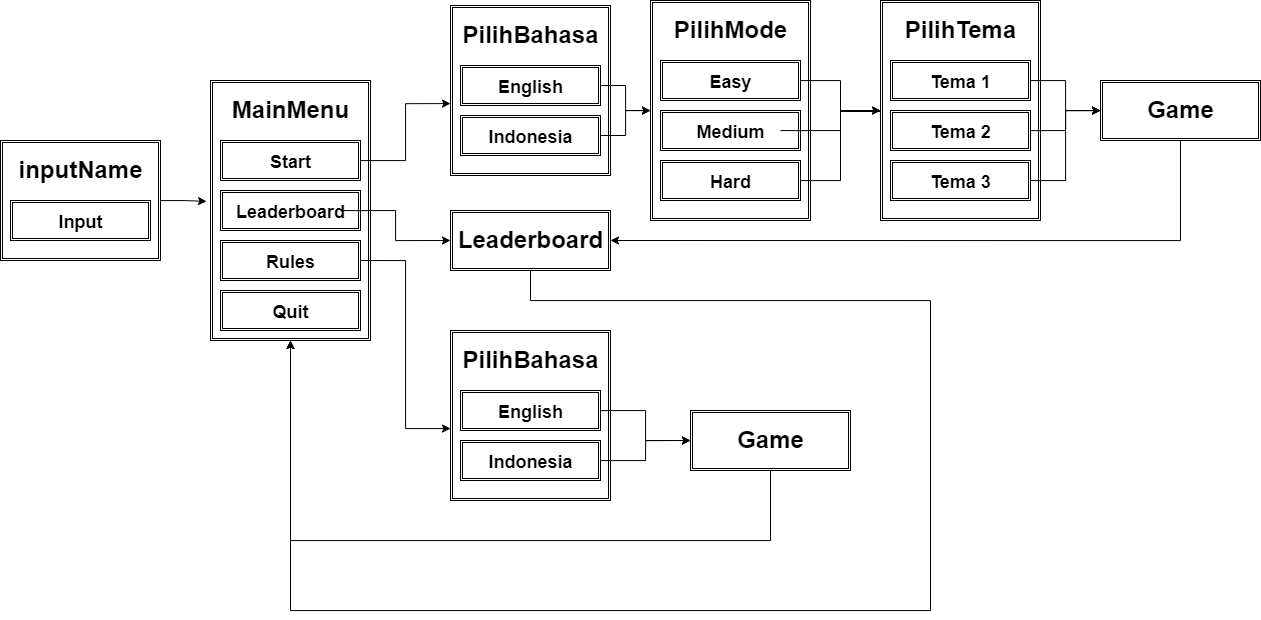

The diagram above was exported from draw.io. Its source (the exported page's mxGraphModel, read from the mxfile embedded in the PNG):
<mxGraphModel dx="2036" dy="851" grid="1" gridSize="10" guides="1" tooltips="1" connect="1" arrows="1" fold="1" page="1" pageScale="1" pageWidth="827" pageHeight="1169" math="0" shadow="0">
  <root>
    <mxCell id="WIyWlLk6GJQsqaUBKTNV-0" />
    <mxCell id="WIyWlLk6GJQsqaUBKTNV-1" parent="WIyWlLk6GJQsqaUBKTNV-0" />
    <mxCell id="Bnqhq2AVVsCD7kMN4-C_-4" value="in" style="shape=ext;double=1;rounded=0;whiteSpace=wrap;html=1;" parent="WIyWlLk6GJQsqaUBKTNV-1" vertex="1">
      <mxGeometry x="240" y="150" width="160" height="260" as="geometry" />
    </mxCell>
    <mxCell id="Bnqhq2AVVsCD7kMN4-C_-20" value="" style="shape=ext;double=1;rounded=0;whiteSpace=wrap;html=1;" parent="WIyWlLk6GJQsqaUBKTNV-1" vertex="1">
      <mxGeometry x="250" y="210" width="140" height="40" as="geometry" />
    </mxCell>
    <mxCell id="Bnqhq2AVVsCD7kMN4-C_-21" value="" style="shape=ext;double=1;rounded=0;whiteSpace=wrap;html=1;" parent="WIyWlLk6GJQsqaUBKTNV-1" vertex="1">
      <mxGeometry x="250" y="260" width="140" height="40" as="geometry" />
    </mxCell>
    <mxCell id="Bnqhq2AVVsCD7kMN4-C_-22" value="" style="shape=ext;double=1;rounded=0;whiteSpace=wrap;html=1;" parent="WIyWlLk6GJQsqaUBKTNV-1" vertex="1">
      <mxGeometry x="250" y="310" width="140" height="40" as="geometry" />
    </mxCell>
    <mxCell id="Bnqhq2AVVsCD7kMN4-C_-23" value="" style="shape=ext;double=1;rounded=0;whiteSpace=wrap;html=1;" parent="WIyWlLk6GJQsqaUBKTNV-1" vertex="1">
      <mxGeometry x="250" y="360" width="140" height="40" as="geometry" />
    </mxCell>
    <mxCell id="Bnqhq2AVVsCD7kMN4-C_-24" value="MainMenu" style="text;strokeColor=none;fillColor=none;html=1;fontSize=24;fontStyle=1;verticalAlign=middle;align=center;" parent="WIyWlLk6GJQsqaUBKTNV-1" vertex="1">
      <mxGeometry x="270" y="160" width="100" height="40" as="geometry" />
    </mxCell>
    <mxCell id="Bnqhq2AVVsCD7kMN4-C_-25" value="&lt;font style=&quot;font-size: 18px;&quot;&gt;Start&lt;/font&gt;" style="text;strokeColor=none;fillColor=none;html=1;fontSize=24;fontStyle=1;verticalAlign=middle;align=center;" parent="WIyWlLk6GJQsqaUBKTNV-1" vertex="1">
      <mxGeometry x="270" y="210" width="100" height="40" as="geometry" />
    </mxCell>
    <mxCell id="Bnqhq2AVVsCD7kMN4-C_-112" style="edgeStyle=orthogonalEdgeStyle;rounded=0;orthogonalLoop=1;jettySize=auto;html=1;entryX=0;entryY=0.5;entryDx=0;entryDy=0;" parent="WIyWlLk6GJQsqaUBKTNV-1" source="Bnqhq2AVVsCD7kMN4-C_-27" target="Bnqhq2AVVsCD7kMN4-C_-108" edge="1">
      <mxGeometry relative="1" as="geometry" />
    </mxCell>
    <mxCell id="Bnqhq2AVVsCD7kMN4-C_-27" value="&lt;font style=&quot;font-size: 18px;&quot;&gt;Leaderboard&lt;/font&gt;" style="text;strokeColor=none;fillColor=none;html=1;fontSize=24;fontStyle=1;verticalAlign=middle;align=center;" parent="WIyWlLk6GJQsqaUBKTNV-1" vertex="1">
      <mxGeometry x="270" y="260" width="100" height="40" as="geometry" />
    </mxCell>
    <mxCell id="Bnqhq2AVVsCD7kMN4-C_-28" value="&lt;font style=&quot;font-size: 18px;&quot;&gt;Rules&lt;/font&gt;" style="text;strokeColor=none;fillColor=none;html=1;fontSize=24;fontStyle=1;verticalAlign=middle;align=center;" parent="WIyWlLk6GJQsqaUBKTNV-1" vertex="1">
      <mxGeometry x="270" y="310" width="100" height="40" as="geometry" />
    </mxCell>
    <mxCell id="Bnqhq2AVVsCD7kMN4-C_-29" value="&lt;font style=&quot;font-size: 18px;&quot;&gt;Quit&lt;/font&gt;" style="text;strokeColor=none;fillColor=none;html=1;fontSize=24;fontStyle=1;verticalAlign=middle;align=center;" parent="WIyWlLk6GJQsqaUBKTNV-1" vertex="1">
      <mxGeometry x="270" y="360" width="100" height="40" as="geometry" />
    </mxCell>
    <mxCell id="Bnqhq2AVVsCD7kMN4-C_-30" value="" style="shape=ext;double=1;rounded=0;whiteSpace=wrap;html=1;" parent="WIyWlLk6GJQsqaUBKTNV-1" vertex="1">
      <mxGeometry x="480" y="75" width="160" height="170" as="geometry" />
    </mxCell>
    <mxCell id="Bnqhq2AVVsCD7kMN4-C_-31" value="" style="shape=ext;double=1;rounded=0;whiteSpace=wrap;html=1;" parent="WIyWlLk6GJQsqaUBKTNV-1" vertex="1">
      <mxGeometry x="490" y="135" width="140" height="40" as="geometry" />
    </mxCell>
    <mxCell id="Bnqhq2AVVsCD7kMN4-C_-88" style="edgeStyle=orthogonalEdgeStyle;rounded=0;orthogonalLoop=1;jettySize=auto;html=1;entryX=0;entryY=0.5;entryDx=0;entryDy=0;" parent="WIyWlLk6GJQsqaUBKTNV-1" source="Bnqhq2AVVsCD7kMN4-C_-32" target="Bnqhq2AVVsCD7kMN4-C_-40" edge="1">
      <mxGeometry relative="1" as="geometry" />
    </mxCell>
    <mxCell id="Bnqhq2AVVsCD7kMN4-C_-32" value="" style="shape=ext;double=1;rounded=0;whiteSpace=wrap;html=1;" parent="WIyWlLk6GJQsqaUBKTNV-1" vertex="1">
      <mxGeometry x="490" y="185" width="140" height="40" as="geometry" />
    </mxCell>
    <mxCell id="Bnqhq2AVVsCD7kMN4-C_-35" value="PilihBahasa" style="text;strokeColor=none;fillColor=none;html=1;fontSize=24;fontStyle=1;verticalAlign=middle;align=center;" parent="WIyWlLk6GJQsqaUBKTNV-1" vertex="1">
      <mxGeometry x="510" y="85" width="100" height="40" as="geometry" />
    </mxCell>
    <mxCell id="Bnqhq2AVVsCD7kMN4-C_-36" value="&lt;span style=&quot;font-size: 18px;&quot;&gt;English&lt;/span&gt;" style="text;strokeColor=none;fillColor=none;html=1;fontSize=24;fontStyle=1;verticalAlign=middle;align=center;" parent="WIyWlLk6GJQsqaUBKTNV-1" vertex="1">
      <mxGeometry x="510" y="135" width="100" height="40" as="geometry" />
    </mxCell>
    <mxCell id="Bnqhq2AVVsCD7kMN4-C_-37" value="&lt;font style=&quot;font-size: 18px;&quot;&gt;Indonesia&lt;/font&gt;" style="text;strokeColor=none;fillColor=none;html=1;fontSize=24;fontStyle=1;verticalAlign=middle;align=center;" parent="WIyWlLk6GJQsqaUBKTNV-1" vertex="1">
      <mxGeometry x="510" y="185" width="100" height="40" as="geometry" />
    </mxCell>
    <mxCell id="Bnqhq2AVVsCD7kMN4-C_-40" value="" style="shape=ext;double=1;rounded=0;whiteSpace=wrap;html=1;" parent="WIyWlLk6GJQsqaUBKTNV-1" vertex="1">
      <mxGeometry x="680" y="70" width="160" height="220" as="geometry" />
    </mxCell>
    <mxCell id="Bnqhq2AVVsCD7kMN4-C_-91" style="edgeStyle=orthogonalEdgeStyle;rounded=0;orthogonalLoop=1;jettySize=auto;html=1;" parent="WIyWlLk6GJQsqaUBKTNV-1" source="Bnqhq2AVVsCD7kMN4-C_-41" target="Bnqhq2AVVsCD7kMN4-C_-80" edge="1">
      <mxGeometry relative="1" as="geometry" />
    </mxCell>
    <mxCell id="Bnqhq2AVVsCD7kMN4-C_-41" value="" style="shape=ext;double=1;rounded=0;whiteSpace=wrap;html=1;" parent="WIyWlLk6GJQsqaUBKTNV-1" vertex="1">
      <mxGeometry x="690" y="130" width="140" height="40" as="geometry" />
    </mxCell>
    <mxCell id="Bnqhq2AVVsCD7kMN4-C_-42" value="" style="shape=ext;double=1;rounded=0;whiteSpace=wrap;html=1;" parent="WIyWlLk6GJQsqaUBKTNV-1" vertex="1">
      <mxGeometry x="690" y="180" width="140" height="40" as="geometry" />
    </mxCell>
    <mxCell id="Bnqhq2AVVsCD7kMN4-C_-93" style="edgeStyle=orthogonalEdgeStyle;rounded=0;orthogonalLoop=1;jettySize=auto;html=1;entryX=0;entryY=0.5;entryDx=0;entryDy=0;" parent="WIyWlLk6GJQsqaUBKTNV-1" source="Bnqhq2AVVsCD7kMN4-C_-43" target="Bnqhq2AVVsCD7kMN4-C_-80" edge="1">
      <mxGeometry relative="1" as="geometry" />
    </mxCell>
    <mxCell id="Bnqhq2AVVsCD7kMN4-C_-43" value="" style="shape=ext;double=1;rounded=0;whiteSpace=wrap;html=1;" parent="WIyWlLk6GJQsqaUBKTNV-1" vertex="1">
      <mxGeometry x="690" y="230" width="140" height="40" as="geometry" />
    </mxCell>
    <mxCell id="Bnqhq2AVVsCD7kMN4-C_-45" value="PilihMode" style="text;strokeColor=none;fillColor=none;html=1;fontSize=24;fontStyle=1;verticalAlign=middle;align=center;" parent="WIyWlLk6GJQsqaUBKTNV-1" vertex="1">
      <mxGeometry x="710" y="80" width="100" height="40" as="geometry" />
    </mxCell>
    <mxCell id="Bnqhq2AVVsCD7kMN4-C_-46" value="&lt;font style=&quot;font-size: 18px;&quot;&gt;Easy&lt;/font&gt;" style="text;strokeColor=none;fillColor=none;html=1;fontSize=24;fontStyle=1;verticalAlign=middle;align=center;" parent="WIyWlLk6GJQsqaUBKTNV-1" vertex="1">
      <mxGeometry x="710" y="130" width="100" height="40" as="geometry" />
    </mxCell>
    <mxCell id="Bnqhq2AVVsCD7kMN4-C_-92" style="edgeStyle=orthogonalEdgeStyle;rounded=0;orthogonalLoop=1;jettySize=auto;html=1;" parent="WIyWlLk6GJQsqaUBKTNV-1" source="Bnqhq2AVVsCD7kMN4-C_-47" edge="1">
      <mxGeometry relative="1" as="geometry">
        <mxPoint x="920" y="180" as="targetPoint" />
        <Array as="points">
          <mxPoint x="870" y="200" />
          <mxPoint x="870" y="181" />
          <mxPoint x="920" y="181" />
        </Array>
      </mxGeometry>
    </mxCell>
    <mxCell id="Bnqhq2AVVsCD7kMN4-C_-47" value="&lt;font style=&quot;font-size: 18px;&quot;&gt;Medium&lt;/font&gt;" style="text;strokeColor=none;fillColor=none;html=1;fontSize=24;fontStyle=1;verticalAlign=middle;align=center;" parent="WIyWlLk6GJQsqaUBKTNV-1" vertex="1">
      <mxGeometry x="710" y="180" width="100" height="40" as="geometry" />
    </mxCell>
    <mxCell id="Bnqhq2AVVsCD7kMN4-C_-48" value="&lt;font style=&quot;font-size: 18px;&quot;&gt;Hard&lt;/font&gt;" style="text;strokeColor=none;fillColor=none;html=1;fontSize=24;fontStyle=1;verticalAlign=middle;align=center;" parent="WIyWlLk6GJQsqaUBKTNV-1" vertex="1">
      <mxGeometry x="710" y="230" width="100" height="40" as="geometry" />
    </mxCell>
    <mxCell id="Bnqhq2AVVsCD7kMN4-C_-50" value="" style="shape=ext;double=1;rounded=0;whiteSpace=wrap;html=1;" parent="WIyWlLk6GJQsqaUBKTNV-1" vertex="1">
      <mxGeometry x="30" y="210" width="160" height="120" as="geometry" />
    </mxCell>
    <mxCell id="Bnqhq2AVVsCD7kMN4-C_-51" value="" style="shape=ext;double=1;rounded=0;whiteSpace=wrap;html=1;" parent="WIyWlLk6GJQsqaUBKTNV-1" vertex="1">
      <mxGeometry x="40" y="270" width="140" height="40" as="geometry" />
    </mxCell>
    <mxCell id="Bnqhq2AVVsCD7kMN4-C_-55" value="inputName" style="text;strokeColor=none;fillColor=none;html=1;fontSize=24;fontStyle=1;verticalAlign=middle;align=center;" parent="WIyWlLk6GJQsqaUBKTNV-1" vertex="1">
      <mxGeometry x="60" y="220" width="100" height="40" as="geometry" />
    </mxCell>
    <mxCell id="Bnqhq2AVVsCD7kMN4-C_-56" value="&lt;span style=&quot;font-size: 18px;&quot;&gt;Input&lt;/span&gt;" style="text;strokeColor=none;fillColor=none;html=1;fontSize=24;fontStyle=1;verticalAlign=middle;align=center;" parent="WIyWlLk6GJQsqaUBKTNV-1" vertex="1">
      <mxGeometry x="60" y="270" width="100" height="40" as="geometry" />
    </mxCell>
    <mxCell id="Bnqhq2AVVsCD7kMN4-C_-60" style="edgeStyle=orthogonalEdgeStyle;rounded=0;orthogonalLoop=1;jettySize=auto;html=1;entryX=-0.025;entryY=0.465;entryDx=0;entryDy=0;entryPerimeter=0;" parent="WIyWlLk6GJQsqaUBKTNV-1" source="Bnqhq2AVVsCD7kMN4-C_-50" target="Bnqhq2AVVsCD7kMN4-C_-4" edge="1">
      <mxGeometry relative="1" as="geometry" />
    </mxCell>
    <mxCell id="Bnqhq2AVVsCD7kMN4-C_-61" style="edgeStyle=orthogonalEdgeStyle;rounded=0;orthogonalLoop=1;jettySize=auto;html=1;entryX=0;entryY=0.577;entryDx=0;entryDy=0;entryPerimeter=0;" parent="WIyWlLk6GJQsqaUBKTNV-1" source="Bnqhq2AVVsCD7kMN4-C_-20" target="Bnqhq2AVVsCD7kMN4-C_-30" edge="1">
      <mxGeometry relative="1" as="geometry" />
    </mxCell>
    <mxCell id="Bnqhq2AVVsCD7kMN4-C_-78" style="edgeStyle=orthogonalEdgeStyle;rounded=0;orthogonalLoop=1;jettySize=auto;html=1;" parent="WIyWlLk6GJQsqaUBKTNV-1" source="Bnqhq2AVVsCD7kMN4-C_-31" target="Bnqhq2AVVsCD7kMN4-C_-40" edge="1">
      <mxGeometry relative="1" as="geometry" />
    </mxCell>
    <mxCell id="Bnqhq2AVVsCD7kMN4-C_-80" value="" style="shape=ext;double=1;rounded=0;whiteSpace=wrap;html=1;" parent="WIyWlLk6GJQsqaUBKTNV-1" vertex="1">
      <mxGeometry x="910" y="70" width="160" height="220" as="geometry" />
    </mxCell>
    <mxCell id="Bnqhq2AVVsCD7kMN4-C_-103" style="edgeStyle=orthogonalEdgeStyle;rounded=0;orthogonalLoop=1;jettySize=auto;html=1;" parent="WIyWlLk6GJQsqaUBKTNV-1" source="Bnqhq2AVVsCD7kMN4-C_-81" target="Bnqhq2AVVsCD7kMN4-C_-94" edge="1">
      <mxGeometry relative="1" as="geometry" />
    </mxCell>
    <mxCell id="Bnqhq2AVVsCD7kMN4-C_-81" value="" style="shape=ext;double=1;rounded=0;whiteSpace=wrap;html=1;" parent="WIyWlLk6GJQsqaUBKTNV-1" vertex="1">
      <mxGeometry x="920" y="130" width="140" height="40" as="geometry" />
    </mxCell>
    <mxCell id="Bnqhq2AVVsCD7kMN4-C_-104" style="edgeStyle=orthogonalEdgeStyle;rounded=0;orthogonalLoop=1;jettySize=auto;html=1;" parent="WIyWlLk6GJQsqaUBKTNV-1" source="Bnqhq2AVVsCD7kMN4-C_-82" target="Bnqhq2AVVsCD7kMN4-C_-94" edge="1">
      <mxGeometry relative="1" as="geometry" />
    </mxCell>
    <mxCell id="Bnqhq2AVVsCD7kMN4-C_-82" value="" style="shape=ext;double=1;rounded=0;whiteSpace=wrap;html=1;" parent="WIyWlLk6GJQsqaUBKTNV-1" vertex="1">
      <mxGeometry x="920" y="180" width="140" height="40" as="geometry" />
    </mxCell>
    <mxCell id="Bnqhq2AVVsCD7kMN4-C_-105" style="edgeStyle=orthogonalEdgeStyle;rounded=0;orthogonalLoop=1;jettySize=auto;html=1;entryX=0;entryY=0.5;entryDx=0;entryDy=0;" parent="WIyWlLk6GJQsqaUBKTNV-1" source="Bnqhq2AVVsCD7kMN4-C_-83" target="Bnqhq2AVVsCD7kMN4-C_-94" edge="1">
      <mxGeometry relative="1" as="geometry" />
    </mxCell>
    <mxCell id="Bnqhq2AVVsCD7kMN4-C_-83" value="" style="shape=ext;double=1;rounded=0;whiteSpace=wrap;html=1;" parent="WIyWlLk6GJQsqaUBKTNV-1" vertex="1">
      <mxGeometry x="920" y="230" width="140" height="40" as="geometry" />
    </mxCell>
    <mxCell id="Bnqhq2AVVsCD7kMN4-C_-84" value="PilihTema" style="text;strokeColor=none;fillColor=none;html=1;fontSize=24;fontStyle=1;verticalAlign=middle;align=center;" parent="WIyWlLk6GJQsqaUBKTNV-1" vertex="1">
      <mxGeometry x="940" y="80" width="100" height="40" as="geometry" />
    </mxCell>
    <mxCell id="Bnqhq2AVVsCD7kMN4-C_-85" value="&lt;font style=&quot;font-size: 18px;&quot;&gt;Tema 1&lt;/font&gt;" style="text;strokeColor=none;fillColor=none;html=1;fontSize=24;fontStyle=1;verticalAlign=middle;align=center;" parent="WIyWlLk6GJQsqaUBKTNV-1" vertex="1">
      <mxGeometry x="940" y="130" width="100" height="40" as="geometry" />
    </mxCell>
    <mxCell id="Bnqhq2AVVsCD7kMN4-C_-86" value="&lt;font style=&quot;font-size: 18px;&quot;&gt;Tema 2&lt;/font&gt;" style="text;strokeColor=none;fillColor=none;html=1;fontSize=24;fontStyle=1;verticalAlign=middle;align=center;" parent="WIyWlLk6GJQsqaUBKTNV-1" vertex="1">
      <mxGeometry x="940" y="180" width="100" height="40" as="geometry" />
    </mxCell>
    <mxCell id="Bnqhq2AVVsCD7kMN4-C_-87" value="&lt;font style=&quot;font-size: 18px;&quot;&gt;Tema 3&lt;/font&gt;" style="text;strokeColor=none;fillColor=none;html=1;fontSize=24;fontStyle=1;verticalAlign=middle;align=center;" parent="WIyWlLk6GJQsqaUBKTNV-1" vertex="1">
      <mxGeometry x="940" y="230" width="100" height="40" as="geometry" />
    </mxCell>
    <mxCell id="Bnqhq2AVVsCD7kMN4-C_-106" style="edgeStyle=orthogonalEdgeStyle;rounded=0;orthogonalLoop=1;jettySize=auto;html=1;entryX=1;entryY=0.5;entryDx=0;entryDy=0;" parent="WIyWlLk6GJQsqaUBKTNV-1" source="Bnqhq2AVVsCD7kMN4-C_-94" target="Bnqhq2AVVsCD7kMN4-C_-108" edge="1">
      <mxGeometry relative="1" as="geometry">
        <mxPoint x="740" y="400" as="targetPoint" />
        <Array as="points">
          <mxPoint x="1210" y="310" />
        </Array>
      </mxGeometry>
    </mxCell>
    <mxCell id="Bnqhq2AVVsCD7kMN4-C_-94" value="" style="shape=ext;double=1;rounded=0;whiteSpace=wrap;html=1;" parent="WIyWlLk6GJQsqaUBKTNV-1" vertex="1">
      <mxGeometry x="1130" y="150" width="160" height="60" as="geometry" />
    </mxCell>
    <mxCell id="Bnqhq2AVVsCD7kMN4-C_-98" value="Game" style="text;strokeColor=none;fillColor=none;html=1;fontSize=24;fontStyle=1;verticalAlign=middle;align=center;" parent="WIyWlLk6GJQsqaUBKTNV-1" vertex="1">
      <mxGeometry x="1160" y="160" width="100" height="40" as="geometry" />
    </mxCell>
    <mxCell id="Bnqhq2AVVsCD7kMN4-C_-123" style="edgeStyle=orthogonalEdgeStyle;rounded=0;orthogonalLoop=1;jettySize=auto;html=1;entryX=0.5;entryY=1;entryDx=0;entryDy=0;" parent="WIyWlLk6GJQsqaUBKTNV-1" source="Bnqhq2AVVsCD7kMN4-C_-108" target="Bnqhq2AVVsCD7kMN4-C_-4" edge="1">
      <mxGeometry relative="1" as="geometry">
        <mxPoint x="320" y="650" as="targetPoint" />
        <Array as="points">
          <mxPoint x="560" y="370" />
          <mxPoint x="960" y="370" />
          <mxPoint x="960" y="680" />
          <mxPoint x="320" y="680" />
        </Array>
      </mxGeometry>
    </mxCell>
    <mxCell id="Bnqhq2AVVsCD7kMN4-C_-108" value="" style="shape=ext;double=1;rounded=0;whiteSpace=wrap;html=1;" parent="WIyWlLk6GJQsqaUBKTNV-1" vertex="1">
      <mxGeometry x="480" y="280" width="160" height="60" as="geometry" />
    </mxCell>
    <mxCell id="Bnqhq2AVVsCD7kMN4-C_-109" value="Leaderboard" style="text;strokeColor=none;fillColor=none;html=1;fontSize=24;fontStyle=1;verticalAlign=middle;align=center;" parent="WIyWlLk6GJQsqaUBKTNV-1" vertex="1">
      <mxGeometry x="510" y="290" width="100" height="40" as="geometry" />
    </mxCell>
    <mxCell id="Bnqhq2AVVsCD7kMN4-C_-113" value="" style="shape=ext;double=1;rounded=0;whiteSpace=wrap;html=1;" parent="WIyWlLk6GJQsqaUBKTNV-1" vertex="1">
      <mxGeometry x="480" y="400" width="160" height="170" as="geometry" />
    </mxCell>
    <mxCell id="Bnqhq2AVVsCD7kMN4-C_-114" value="" style="shape=ext;double=1;rounded=0;whiteSpace=wrap;html=1;" parent="WIyWlLk6GJQsqaUBKTNV-1" vertex="1">
      <mxGeometry x="490" y="460" width="140" height="40" as="geometry" />
    </mxCell>
    <mxCell id="Bnqhq2AVVsCD7kMN4-C_-115" style="edgeStyle=orthogonalEdgeStyle;rounded=0;orthogonalLoop=1;jettySize=auto;html=1;entryX=0;entryY=0.5;entryDx=0;entryDy=0;" parent="WIyWlLk6GJQsqaUBKTNV-1" source="Bnqhq2AVVsCD7kMN4-C_-116" target="Bnqhq2AVVsCD7kMN4-C_-124" edge="1">
      <mxGeometry relative="1" as="geometry">
        <mxPoint x="680" y="505" as="targetPoint" />
      </mxGeometry>
    </mxCell>
    <mxCell id="Bnqhq2AVVsCD7kMN4-C_-116" value="" style="shape=ext;double=1;rounded=0;whiteSpace=wrap;html=1;" parent="WIyWlLk6GJQsqaUBKTNV-1" vertex="1">
      <mxGeometry x="490" y="510" width="140" height="40" as="geometry" />
    </mxCell>
    <mxCell id="Bnqhq2AVVsCD7kMN4-C_-117" value="PilihBahasa" style="text;strokeColor=none;fillColor=none;html=1;fontSize=24;fontStyle=1;verticalAlign=middle;align=center;" parent="WIyWlLk6GJQsqaUBKTNV-1" vertex="1">
      <mxGeometry x="510" y="410" width="100" height="40" as="geometry" />
    </mxCell>
    <mxCell id="Bnqhq2AVVsCD7kMN4-C_-118" value="&lt;span style=&quot;font-size: 18px;&quot;&gt;English&lt;/span&gt;" style="text;strokeColor=none;fillColor=none;html=1;fontSize=24;fontStyle=1;verticalAlign=middle;align=center;" parent="WIyWlLk6GJQsqaUBKTNV-1" vertex="1">
      <mxGeometry x="510" y="460" width="100" height="40" as="geometry" />
    </mxCell>
    <mxCell id="Bnqhq2AVVsCD7kMN4-C_-119" value="&lt;font style=&quot;font-size: 18px;&quot;&gt;Indonesia&lt;/font&gt;" style="text;strokeColor=none;fillColor=none;html=1;fontSize=24;fontStyle=1;verticalAlign=middle;align=center;" parent="WIyWlLk6GJQsqaUBKTNV-1" vertex="1">
      <mxGeometry x="510" y="510" width="100" height="40" as="geometry" />
    </mxCell>
    <mxCell id="Bnqhq2AVVsCD7kMN4-C_-120" style="edgeStyle=orthogonalEdgeStyle;rounded=0;orthogonalLoop=1;jettySize=auto;html=1;entryX=0;entryY=0.577;entryDx=0;entryDy=0;entryPerimeter=0;exitX=1;exitY=0.5;exitDx=0;exitDy=0;" parent="WIyWlLk6GJQsqaUBKTNV-1" source="Bnqhq2AVVsCD7kMN4-C_-22" target="Bnqhq2AVVsCD7kMN4-C_-113" edge="1">
      <mxGeometry relative="1" as="geometry">
        <mxPoint x="390" y="515" as="sourcePoint" />
      </mxGeometry>
    </mxCell>
    <mxCell id="Bnqhq2AVVsCD7kMN4-C_-121" style="edgeStyle=orthogonalEdgeStyle;rounded=0;orthogonalLoop=1;jettySize=auto;html=1;entryX=0;entryY=0.5;entryDx=0;entryDy=0;" parent="WIyWlLk6GJQsqaUBKTNV-1" source="Bnqhq2AVVsCD7kMN4-C_-114" target="Bnqhq2AVVsCD7kMN4-C_-124" edge="1">
      <mxGeometry relative="1" as="geometry">
        <mxPoint x="680" y="505" as="targetPoint" />
      </mxGeometry>
    </mxCell>
    <mxCell id="Bnqhq2AVVsCD7kMN4-C_-126" style="edgeStyle=orthogonalEdgeStyle;rounded=0;orthogonalLoop=1;jettySize=auto;html=1;entryX=0.5;entryY=1;entryDx=0;entryDy=0;" parent="WIyWlLk6GJQsqaUBKTNV-1" source="Bnqhq2AVVsCD7kMN4-C_-124" target="Bnqhq2AVVsCD7kMN4-C_-4" edge="1">
      <mxGeometry relative="1" as="geometry">
        <mxPoint x="960" y="620" as="targetPoint" />
        <Array as="points">
          <mxPoint x="800" y="610" />
          <mxPoint x="320" y="610" />
        </Array>
      </mxGeometry>
    </mxCell>
    <mxCell id="Bnqhq2AVVsCD7kMN4-C_-124" value="" style="shape=ext;double=1;rounded=0;whiteSpace=wrap;html=1;" parent="WIyWlLk6GJQsqaUBKTNV-1" vertex="1">
      <mxGeometry x="720" y="480" width="160" height="60" as="geometry" />
    </mxCell>
    <mxCell id="Bnqhq2AVVsCD7kMN4-C_-125" value="Game" style="text;strokeColor=none;fillColor=none;html=1;fontSize=24;fontStyle=1;verticalAlign=middle;align=center;" parent="WIyWlLk6GJQsqaUBKTNV-1" vertex="1">
      <mxGeometry x="750" y="490" width="100" height="40" as="geometry" />
    </mxCell>
  </root>
</mxGraphModel>